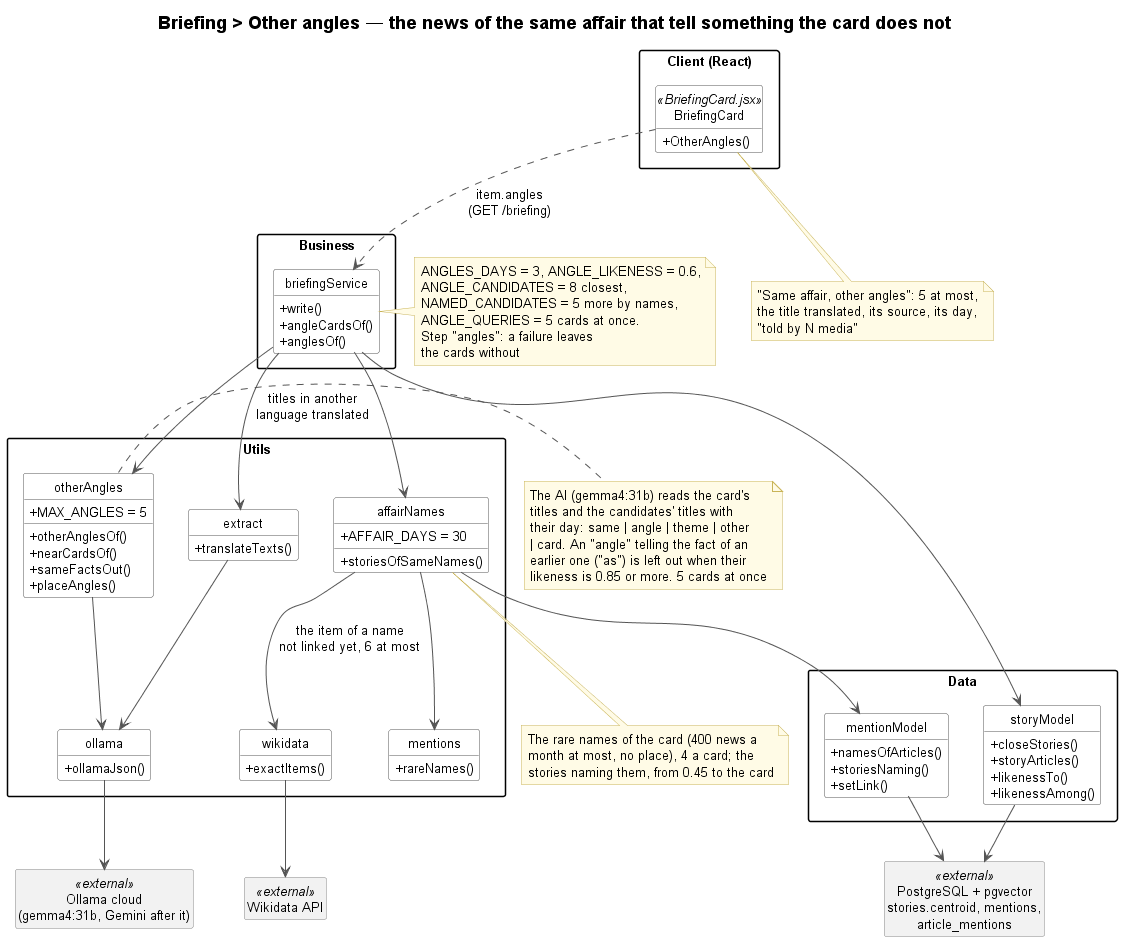

The diagram above was rendered by PlantUML. Its source (embedded in the PNG):
@startuml briefing-other-angles-class
!include ../../_style/class.iuml
title Briefing > Other angles — the news of the same affair that tell something the card does not

package "Client (React)" as Client {
    class BriefingCard <<BriefingCard.jsx>> {
        + OtherAngles()
    }
}
note bottom of BriefingCard
    "Same affair, other angles": 5 at most,
    the title translated, its source, its day,
    "told by N media"
end note

package "Business" {
    class briefingService {
        + write()
        + angleCardsOf()
        + anglesOf()
    }
}
note right of briefingService
    ANGLES_DAYS = 3, ANGLE_LIKENESS = 0.6,
    ANGLE_CANDIDATES = 8 closest,
    NAMED_CANDIDATES = 5 more by names,
    ANGLE_QUERIES = 5 cards at once.
    Step "angles": a failure leaves
    the cards without
end note

package "Utils" {
    class otherAngles {
        + MAX_ANGLES = 5
        + otherAnglesOf()
        + nearCardsOf()
        + sameFactsOut()
        + placeAngles()
    }
    class affairNames {
        + AFFAIR_DAYS = 30
        + storiesOfSameNames()
    }
    class mentions {
        + rareNames()
    }
    class wikidata {
        + exactItems()
    }
    class extract {
        + translateTexts()
    }
    class ollama {
        + ollamaJson()
    }
}
note right of otherAngles
    The AI (gemma4:31b) reads the card's
    titles and the candidates' titles with
    their day: same | angle | theme | other
    | card. An "angle" telling the fact of an
    earlier one ("as") is left out when their
    likeness is 0.85 or more. 5 cards at once
end note
note bottom of affairNames
    The rare names of the card (400 news a
    month at most, no place), 4 a card; the
    stories naming them, from 0.45 to the card
end note

package "Data" {
    class storyModel {
        + closeStories()
        + storyArticles()
        + likenessTo()
        + likenessAmong()
    }
    class mentionModel {
        + namesOfArticles()
        + storiesNaming()
        + setLink()
    }
}

class "Ollama cloud\n(gemma4:31b, Gemini after it)" as OllamaCloud <<external>>
class "Wikidata API" as WikidataApi <<external>>
class "PostgreSQL + pgvector\nstories.centroid, mentions,\narticle_mentions" as PostgreSQL <<external>>

BriefingCard ..> briefingService : item.angles\n(GET /briefing)
briefingService --> otherAngles
briefingService --> affairNames
briefingService --> storyModel
briefingService --> extract : titles in another\nlanguage translated
affairNames --> mentions
affairNames --> mentionModel
affairNames --> wikidata : the item of a name\nnot linked yet, 6 at most
otherAngles --> ollama
extract --> ollama
ollama --> OllamaCloud
wikidata --> WikidataApi
storyModel --> PostgreSQL
mentionModel --> PostgreSQL
@enduml